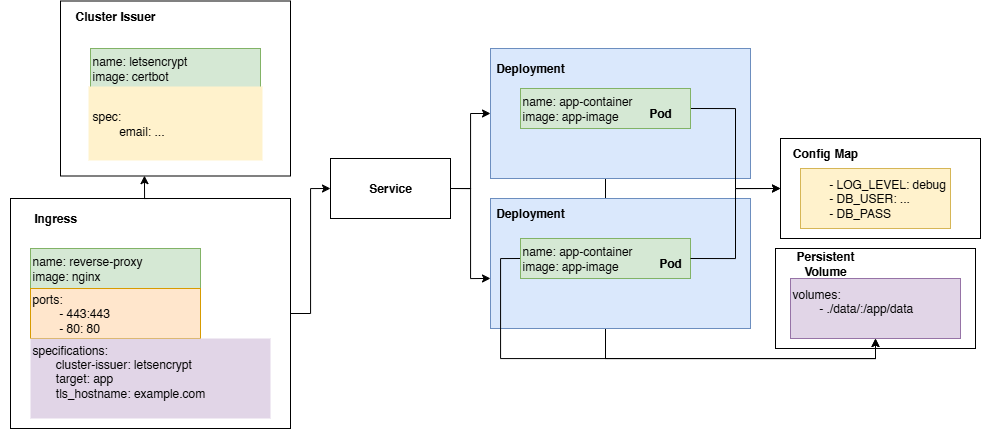

The diagram above was exported from draw.io. Its source (the exported page's mxGraphModel, read from the mxfile embedded in the PNG):
<mxGraphModel dx="2063" dy="1963" grid="1" gridSize="10" guides="1" tooltips="1" connect="1" arrows="1" fold="1" page="1" pageScale="1" pageWidth="850" pageHeight="1100" math="0" shadow="0">
  <root>
    <mxCell id="0" />
    <mxCell id="1" parent="0" />
    <mxCell id="Lsa5ALnNl3EVJKKnQEq--64" value="" style="rounded=0;whiteSpace=wrap;html=1;" vertex="1" parent="1">
      <mxGeometry x="545" y="90" width="200" height="100" as="geometry" />
    </mxCell>
    <mxCell id="Lsa5ALnNl3EVJKKnQEq--59" value="" style="rounded=0;whiteSpace=wrap;html=1;" vertex="1" parent="1">
      <mxGeometry x="550" y="-20" width="200" height="100" as="geometry" />
    </mxCell>
    <mxCell id="Lsa5ALnNl3EVJKKnQEq--54" value="" style="rounded=0;whiteSpace=wrap;html=1;" vertex="1" parent="1">
      <mxGeometry x="-170" y="-157.5" width="230" height="175" as="geometry" />
    </mxCell>
    <mxCell id="Lsa5ALnNl3EVJKKnQEq--53" value="&lt;div&gt;name: letsencrypt&lt;/div&gt;&lt;div&gt;image: certbot&lt;/div&gt;" style="rounded=0;whiteSpace=wrap;html=1;align=left;labelPosition=center;verticalLabelPosition=middle;verticalAlign=middle;fillColor=#d5e8d4;strokeColor=#82b366;movable=1;resizable=1;rotatable=1;deletable=1;editable=1;locked=0;connectable=1;container=0;" vertex="1" parent="1">
      <mxGeometry x="-140" y="-110" width="170" height="40" as="geometry" />
    </mxCell>
    <mxCell id="Lsa5ALnNl3EVJKKnQEq--62" style="edgeStyle=orthogonalEdgeStyle;rounded=0;orthogonalLoop=1;jettySize=auto;html=1;exitX=0.5;exitY=1;exitDx=0;exitDy=0;entryX=0.5;entryY=1;entryDx=0;entryDy=0;" edge="1" parent="1" source="Lsa5ALnNl3EVJKKnQEq--34" target="Lsa5ALnNl3EVJKKnQEq--36">
      <mxGeometry relative="1" as="geometry" />
    </mxCell>
    <mxCell id="e7LaT47kKS04qEWqbA9m-1" value="" style="rounded=0;whiteSpace=wrap;html=1;fillColor=#dae8fc;strokeColor=#6c8ebf;movable=1;resizable=1;rotatable=1;deletable=1;editable=1;locked=0;connectable=1;container=0;" parent="1" vertex="1">
      <mxGeometry x="260" y="40" width="260" height="130" as="geometry" />
    </mxCell>
    <mxCell id="Lsa5ALnNl3EVJKKnQEq--63" style="edgeStyle=orthogonalEdgeStyle;rounded=0;orthogonalLoop=1;jettySize=auto;html=1;exitX=0;exitY=0.5;exitDx=0;exitDy=0;entryX=0.5;entryY=1;entryDx=0;entryDy=0;" edge="1" parent="1" source="e7LaT47kKS04qEWqbA9m-2" target="Lsa5ALnNl3EVJKKnQEq--36">
      <mxGeometry relative="1" as="geometry" />
    </mxCell>
    <mxCell id="e7LaT47kKS04qEWqbA9m-2" value="&lt;div&gt;name: app-container&lt;/div&gt;&lt;div&gt;image: app-image&lt;/div&gt;" style="rounded=0;whiteSpace=wrap;html=1;align=left;labelPosition=center;verticalLabelPosition=middle;verticalAlign=middle;fillColor=#d5e8d4;strokeColor=#82b366;movable=1;resizable=1;rotatable=1;deletable=1;editable=1;locked=0;connectable=1;container=0;" parent="1" vertex="1">
      <mxGeometry x="290" y="80" width="170" height="40" as="geometry" />
    </mxCell>
    <mxCell id="e7LaT47kKS04qEWqbA9m-4" value="&lt;div&gt;&lt;span style=&quot;white-space: pre;&quot;&gt;&#09;&lt;/span&gt;- LOG_LEVEL: debug&lt;br&gt;&lt;/div&gt;&lt;div&gt;&amp;nbsp; &amp;nbsp; &amp;nbsp; &amp;nbsp; - DB_USER: ...&lt;/div&gt;&lt;div&gt;&amp;nbsp; &amp;nbsp; &amp;nbsp; &amp;nbsp; - DB_PASS&lt;/div&gt;" style="rounded=0;whiteSpace=wrap;html=1;align=left;labelPosition=center;verticalLabelPosition=middle;verticalAlign=middle;fillColor=#fff2cc;strokeColor=#d6b656;movable=1;resizable=1;rotatable=1;deletable=1;editable=1;locked=0;connectable=1;container=0;" parent="1" vertex="1">
      <mxGeometry x="570" y="10" width="150" height="60" as="geometry" />
    </mxCell>
    <mxCell id="Lsa5ALnNl3EVJKKnQEq--6" style="edgeStyle=orthogonalEdgeStyle;rounded=0;orthogonalLoop=1;jettySize=auto;html=1;exitX=0.5;exitY=1;exitDx=0;exitDy=0;entryX=0.5;entryY=0;entryDx=0;entryDy=0;" edge="1" parent="1" target="Lsa5ALnNl3EVJKKnQEq--4">
      <mxGeometry relative="1" as="geometry">
        <mxPoint x="480" y="360" as="sourcePoint" />
      </mxGeometry>
    </mxCell>
    <mxCell id="Lsa5ALnNl3EVJKKnQEq--33" value="" style="rounded=0;whiteSpace=wrap;html=1;fillColor=#dae8fc;strokeColor=#6c8ebf;movable=1;resizable=1;rotatable=1;deletable=1;editable=1;locked=0;connectable=1;container=0;" vertex="1" parent="1">
      <mxGeometry x="260" y="-110" width="260" height="130" as="geometry" />
    </mxCell>
    <mxCell id="Lsa5ALnNl3EVJKKnQEq--9" value="&lt;div&gt;spec:&lt;/div&gt;&lt;div&gt;&lt;span style=&quot;white-space: pre;&quot;&gt;&#09;&lt;/span&gt;email: ...&lt;br&gt;&lt;/div&gt;" style="rounded=0;whiteSpace=wrap;html=1;align=left;labelPosition=center;verticalLabelPosition=middle;verticalAlign=middle;fillColor=#fff2cc;strokeColor=light-dark(#fff2cc, #ff9090);movable=1;resizable=1;rotatable=1;deletable=1;editable=1;locked=0;connectable=1;container=0;strokeWidth=4;" vertex="1" parent="1">
      <mxGeometry x="-140" y="-70" width="170" height="70" as="geometry" />
    </mxCell>
    <mxCell id="Lsa5ALnNl3EVJKKnQEq--61" style="edgeStyle=orthogonalEdgeStyle;rounded=0;orthogonalLoop=1;jettySize=auto;html=1;exitX=1;exitY=0.5;exitDx=0;exitDy=0;entryX=0;entryY=0.5;entryDx=0;entryDy=0;" edge="1" parent="1" source="Lsa5ALnNl3EVJKKnQEq--34" target="Lsa5ALnNl3EVJKKnQEq--59">
      <mxGeometry relative="1" as="geometry" />
    </mxCell>
    <mxCell id="Lsa5ALnNl3EVJKKnQEq--34" value="&lt;div&gt;name: app-container&lt;/div&gt;&lt;div&gt;image: app-image&lt;/div&gt;" style="rounded=0;whiteSpace=wrap;html=1;align=left;labelPosition=center;verticalLabelPosition=middle;verticalAlign=middle;fillColor=#d5e8d4;strokeColor=#82b366;movable=1;resizable=1;rotatable=1;deletable=1;editable=1;locked=0;connectable=1;container=0;" vertex="1" parent="1">
      <mxGeometry x="290" y="-70" width="170" height="40" as="geometry" />
    </mxCell>
    <mxCell id="Lsa5ALnNl3EVJKKnQEq--36" value="volumes:&lt;div&gt;&lt;span style=&quot;white-space: pre;&quot;&gt;&#09;&lt;/span&gt;- ./data/:/app/data&lt;/div&gt;&lt;div&gt;&lt;br&gt;&lt;/div&gt;" style="rounded=0;whiteSpace=wrap;html=1;align=left;labelPosition=center;verticalLabelPosition=middle;verticalAlign=middle;fillColor=#e1d5e7;strokeColor=#9673a6;movable=1;resizable=1;rotatable=1;deletable=1;editable=1;locked=0;connectable=1;container=0;" vertex="1" parent="1">
      <mxGeometry x="560" y="120" width="170" height="60" as="geometry" />
    </mxCell>
    <mxCell id="Lsa5ALnNl3EVJKKnQEq--75" style="edgeStyle=orthogonalEdgeStyle;rounded=0;orthogonalLoop=1;jettySize=auto;html=1;exitX=1;exitY=0.5;exitDx=0;exitDy=0;entryX=0;entryY=0.5;entryDx=0;entryDy=0;" edge="1" parent="1" source="Lsa5ALnNl3EVJKKnQEq--56" target="Lsa5ALnNl3EVJKKnQEq--73">
      <mxGeometry relative="1" as="geometry" />
    </mxCell>
    <mxCell id="Lsa5ALnNl3EVJKKnQEq--56" value="" style="rounded=0;whiteSpace=wrap;html=1;" vertex="1" parent="1">
      <mxGeometry x="-220" y="40" width="280" height="230" as="geometry" />
    </mxCell>
    <mxCell id="Lsa5ALnNl3EVJKKnQEq--40" value="&lt;div&gt;name: reverse-proxy&lt;/div&gt;&lt;div&gt;image: nginx&lt;/div&gt;" style="rounded=0;whiteSpace=wrap;html=1;align=left;labelPosition=center;verticalLabelPosition=middle;verticalAlign=middle;fillColor=#d5e8d4;strokeColor=#82b366;movable=1;resizable=1;rotatable=1;deletable=1;editable=1;locked=0;connectable=1;container=0;" vertex="1" parent="1">
      <mxGeometry x="-200" y="90" width="170" height="40" as="geometry" />
    </mxCell>
    <mxCell id="Lsa5ALnNl3EVJKKnQEq--41" value="ports:&lt;div&gt;&lt;span style=&quot;white-space: pre;&quot;&gt;&#09;&lt;/span&gt;- 443:443&lt;br&gt;&lt;/div&gt;&lt;div&gt;&amp;nbsp; &amp;nbsp; &amp;nbsp; &amp;nbsp; - 80: 80&lt;/div&gt;" style="rounded=0;whiteSpace=wrap;html=1;align=left;labelPosition=center;verticalLabelPosition=middle;verticalAlign=middle;fillColor=#ffe6cc;strokeColor=#d79b00;movable=1;resizable=1;rotatable=1;deletable=1;editable=1;locked=0;connectable=1;container=0;" vertex="1" parent="1">
      <mxGeometry x="-200" y="130" width="170" height="50" as="geometry" />
    </mxCell>
    <mxCell id="Lsa5ALnNl3EVJKKnQEq--43" value="&lt;div&gt;&lt;span style=&quot;background-color: transparent; color: light-dark(rgb(0, 0, 0), rgb(255, 255, 255));&quot;&gt;specifications:&lt;/span&gt;&lt;/div&gt;&lt;div&gt;&lt;div&gt;&amp;nbsp; &amp;nbsp; &amp;nbsp; &amp;nbsp;cluster-issuer: letsencrypt&lt;/div&gt;&lt;/div&gt;&lt;div&gt;&amp;nbsp; &amp;nbsp; &amp;nbsp; &amp;nbsp;target: app&lt;/div&gt;&lt;div&gt;&amp;nbsp; &amp;nbsp; &amp;nbsp; &amp;nbsp;tls_hostname: example.com&amp;nbsp;&amp;nbsp;&lt;/div&gt;&lt;div&gt;&lt;br&gt;&lt;/div&gt;" style="rounded=0;whiteSpace=wrap;html=1;align=left;labelPosition=center;verticalLabelPosition=middle;verticalAlign=middle;fillColor=#e1d5e7;strokeColor=none;movable=1;resizable=1;rotatable=1;deletable=1;editable=1;locked=0;connectable=1;container=0;strokeWidth=3;" vertex="1" parent="1">
      <mxGeometry x="-200" y="180" width="240" height="80" as="geometry" />
    </mxCell>
    <mxCell id="Lsa5ALnNl3EVJKKnQEq--60" style="edgeStyle=orthogonalEdgeStyle;rounded=0;orthogonalLoop=1;jettySize=auto;html=1;exitX=1;exitY=0.5;exitDx=0;exitDy=0;entryX=0;entryY=0.5;entryDx=0;entryDy=0;" edge="1" parent="1" source="e7LaT47kKS04qEWqbA9m-2" target="Lsa5ALnNl3EVJKKnQEq--59">
      <mxGeometry relative="1" as="geometry" />
    </mxCell>
    <mxCell id="Lsa5ALnNl3EVJKKnQEq--65" value="Deployment" style="text;html=1;align=center;verticalAlign=middle;whiteSpace=wrap;rounded=0;fontStyle=1" vertex="1" parent="1">
      <mxGeometry x="270" y="40" width="60" height="30" as="geometry" />
    </mxCell>
    <mxCell id="Lsa5ALnNl3EVJKKnQEq--66" value="Pod" style="text;html=1;align=center;verticalAlign=middle;whiteSpace=wrap;rounded=0;fontStyle=1" vertex="1" parent="1">
      <mxGeometry x="410" y="90" width="60" height="30" as="geometry" />
    </mxCell>
    <mxCell id="Lsa5ALnNl3EVJKKnQEq--67" value="Pod" style="text;html=1;align=center;verticalAlign=middle;whiteSpace=wrap;rounded=0;fontStyle=1" vertex="1" parent="1">
      <mxGeometry x="400" y="-60" width="60" height="30" as="geometry" />
    </mxCell>
    <mxCell id="Lsa5ALnNl3EVJKKnQEq--68" value="Cluster Issuer" style="text;html=1;align=center;verticalAlign=middle;whiteSpace=wrap;rounded=0;fontStyle=1" vertex="1" parent="1">
      <mxGeometry x="-170" y="-157.5" width="110" height="30" as="geometry" />
    </mxCell>
    <mxCell id="Lsa5ALnNl3EVJKKnQEq--69" value="Ingress" style="text;html=1;align=center;verticalAlign=middle;whiteSpace=wrap;rounded=0;fontStyle=1" vertex="1" parent="1">
      <mxGeometry x="-230" y="45" width="110" height="30" as="geometry" />
    </mxCell>
    <mxCell id="Lsa5ALnNl3EVJKKnQEq--70" value="Deployment" style="text;html=1;align=center;verticalAlign=middle;whiteSpace=wrap;rounded=0;fontStyle=1" vertex="1" parent="1">
      <mxGeometry x="270" y="-105" width="60" height="30" as="geometry" />
    </mxCell>
    <mxCell id="Lsa5ALnNl3EVJKKnQEq--71" value="Config Map" style="text;html=1;align=center;verticalAlign=middle;whiteSpace=wrap;rounded=0;fontStyle=1" vertex="1" parent="1">
      <mxGeometry x="560" y="-20" width="70" height="30" as="geometry" />
    </mxCell>
    <mxCell id="Lsa5ALnNl3EVJKKnQEq--72" value="Persistent Volume" style="text;html=1;align=center;verticalAlign=middle;whiteSpace=wrap;rounded=0;fontStyle=1" vertex="1" parent="1">
      <mxGeometry x="550" y="90" width="90" height="30" as="geometry" />
    </mxCell>
    <mxCell id="Lsa5ALnNl3EVJKKnQEq--77" style="edgeStyle=orthogonalEdgeStyle;rounded=0;orthogonalLoop=1;jettySize=auto;html=1;exitX=1;exitY=0.5;exitDx=0;exitDy=0;entryX=0;entryY=0.5;entryDx=0;entryDy=0;" edge="1" parent="1" source="Lsa5ALnNl3EVJKKnQEq--73" target="Lsa5ALnNl3EVJKKnQEq--33">
      <mxGeometry relative="1" as="geometry" />
    </mxCell>
    <mxCell id="Lsa5ALnNl3EVJKKnQEq--73" value="" style="rounded=0;whiteSpace=wrap;html=1;" vertex="1" parent="1">
      <mxGeometry x="100" width="120" height="60" as="geometry" />
    </mxCell>
    <mxCell id="Lsa5ALnNl3EVJKKnQEq--76" style="edgeStyle=orthogonalEdgeStyle;rounded=0;orthogonalLoop=1;jettySize=auto;html=1;exitX=0.5;exitY=0;exitDx=0;exitDy=0;entryX=0.365;entryY=0.998;entryDx=0;entryDy=0;entryPerimeter=0;" edge="1" parent="1" source="Lsa5ALnNl3EVJKKnQEq--56" target="Lsa5ALnNl3EVJKKnQEq--54">
      <mxGeometry relative="1" as="geometry" />
    </mxCell>
    <mxCell id="Lsa5ALnNl3EVJKKnQEq--78" style="edgeStyle=orthogonalEdgeStyle;rounded=0;orthogonalLoop=1;jettySize=auto;html=1;exitX=1;exitY=0.5;exitDx=0;exitDy=0;entryX=0;entryY=0.615;entryDx=0;entryDy=0;entryPerimeter=0;" edge="1" parent="1" source="Lsa5ALnNl3EVJKKnQEq--73" target="e7LaT47kKS04qEWqbA9m-1">
      <mxGeometry relative="1" as="geometry" />
    </mxCell>
    <mxCell id="Lsa5ALnNl3EVJKKnQEq--79" value="Service" style="text;html=1;align=center;verticalAlign=middle;whiteSpace=wrap;rounded=0;fontStyle=1" vertex="1" parent="1">
      <mxGeometry x="105" y="15" width="110" height="30" as="geometry" />
    </mxCell>
  </root>
</mxGraphModel>